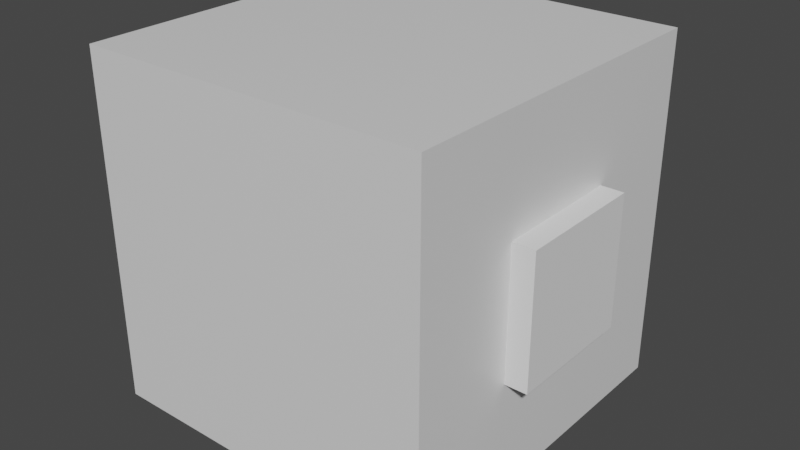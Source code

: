 # Source: model.blend  (saved by Blender 2.91.10; exported with 4.5.12 LTS)
import bpy
from mathutils import Matrix  # noqa: F401  (used for matrix-valued properties, if any)

bpy.ops.wm.read_factory_settings(use_empty=True)
scene = bpy.context.scene
scene.name = 'Scene'

# ---- collections
col_collection = bpy.data.collections.new('Collection'); scene.collection.children.link(col_collection)

# ---- materials (node trees are filled in below, after node groups)
mat_material = bpy.data.materials.new('Material')
mat_material.alpha_threshold = 0.0
mat_material.use_transparent_shadow = False
mat_material.line_color = (0.0, 0.0, 0.0, 1.0)

# ---- material node trees
mat_material.use_nodes = True; mat_material.node_tree.nodes.clear()
_N = mat_material.node_tree.nodes; _L = mat_material.node_tree.links
n0 = _N.new('ShaderNodeOutputMaterial'); n0.name = 'Material Output'; n0.location = (300, 300)
n1 = _N.new('ShaderNodeBsdfPrincipled'); n1.name = 'Principled BSDF'; n1.location = (10, 300)
n1.distribution = 'GGX'
n1.subsurface_method = 'BURLEY'
n1.inputs[2].default_value = 0.4
n1.inputs[3].default_value = 1.45
n1.inputs[27].default_value = (0.0, 0.0, 0.0, 1.0)
n1.inputs[28].default_value = 1.0
_L.new(n1.outputs[0], n0.inputs[0])
n0.is_active_output = True

# ---- world
world_world = bpy.data.worlds.new('World'); scene.world = world_world
world_world.use_nodes = True; world_world.node_tree.nodes.clear()
_N = world_world.node_tree.nodes; _L = world_world.node_tree.links
n0 = _N.new('ShaderNodeOutputWorld'); n0.name = 'World Output'; n0.location = (300, 300)
n1 = _N.new('ShaderNodeBackground'); n1.name = 'Background'; n1.location = (10, 300)
n1.inputs[0].default_value = (0.05088, 0.05088, 0.05088, 1.0)
_L.new(n1.outputs[0], n0.inputs[0])
n0.is_active_output = True
world_world.color = (0.05088, 0.05088, 0.05088)
world_world.use_sun_shadow = False
world_world.sun_shadow_jitter_overblur = 0.0

# ---- meshes
me_cube = bpy.data.meshes.new('Cube')
me_cube.from_pydata([(1.0, 1.0, 1.0), (1.0, 1.0, -1.0), (1.0, -1.0, 1.0), (1.0, -1.0, -1.0), (-1.0, 1.0, 1.0), (-1.0, 1.0, -1.0), (-1.0, -1.0, 1.0), (-1.0, -1.0, -1.0)], [], [(0, 4, 6, 2), (3, 2, 6, 7), (7, 6, 4, 5), (5, 1, 3, 7), (1, 0, 2, 3), (5, 4, 0, 1)])
_uv = me_cube.uv_layers.new(name='UVMap')
_uv.uv.foreach_set('vector', [0.625, 0.5, 0.875, 0.5, 0.875, 0.75, 0.625, 0.75, 0.375, 0.75, 0.625, 0.75, 0.625, 1.0, 0.375, 1.0, 0.375, 0.0, 0.625, 0.0, 0.625, 0.25, 0.375, 0.25, 0.125, 0.5, 0.375, 0.5, 0.375, 0.75, 0.125, 0.75, 0.375, 0.5, 0.625, 0.5, 0.625, 0.75, 0.375, 0.75, 0.375, 0.25, 0.625, 0.25, 0.625, 0.5, 0.375, 0.5])
me_cube.materials.append(mat_material)
me_cube.use_remesh_preserve_volume = False
me_cube.use_remesh_preserve_attributes = False
me_cube.use_mirror_vertex_groups = False
me_cube.update()
me_cube_001 = bpy.data.meshes.new('Cube.001')
me_cube_001.from_pydata([(-1.0, -1.0, -1.0), (-1.0, -1.0, 1.0), (-1.0, 1.0, -1.0), (-1.0, 1.0, 1.0), (1.0, -1.0, -1.0), (1.0, -1.0, 1.0), (1.0, 1.0, -1.0), (1.0, 1.0, 1.0)], [], [(0, 1, 3, 2), (2, 3, 7, 6), (6, 7, 5, 4), (4, 5, 1, 0), (2, 6, 4, 0), (7, 3, 1, 5)])
_uv = me_cube_001.uv_layers.new(name='UVMap')
_uv.uv.foreach_set('vector', [0.375, 0.0, 0.625, 0.0, 0.625, 0.25, 0.375, 0.25, 0.375, 0.25, 0.625, 0.25, 0.625, 0.5, 0.375, 0.5, 0.375, 0.5, 0.625, 0.5, 0.625, 0.75, 0.375, 0.75, 0.375, 0.75, 0.625, 0.75, 0.625, 1.0, 0.375, 1.0, 0.125, 0.5, 0.375, 0.5, 0.375, 0.75, 0.125, 0.75, 0.625, 0.5, 0.875, 0.5, 0.875, 0.75, 0.625, 0.75])
me_cube_001.use_remesh_fix_poles = True
me_cube_001.use_remesh_preserve_attributes = False
me_cube_001.use_mirror_vertex_groups = False
me_cube_001.update()

# ---- objects
ob_cube = bpy.data.objects.new('Cube', me_cube)
ob_cube_001 = bpy.data.objects.new('Cube.001', me_cube_001)

# ---- transforms, parenting, visibility, modifiers, constraints
ob_cube.location = (0.0, 0.0, 0.0)
ob_cube.lock_rotations_4d = False
ob_cube.empty_display_type = 'ARROWS'
ob_cube.lineart.crease_threshold = 0.0
ob_cube_001.location = (0.7542, 0.0, 0.0)
ob_cube_001.scale = (0.3729, 0.3729, 0.3729)
ob_cube_001.lineart.crease_threshold = 0.0

# ---- collection membership
col_collection.objects.link(ob_cube)
col_collection.objects.link(ob_cube_001)

# ---- scene / render settings (as saved in the file)
scene.frame_start = 1; scene.frame_end = 250; scene.frame_set(1)
scene.render.engine = 'BLENDER_EEVEE_NEXT'
scene.cycles.use_denoising = False
scene.cycles.samples = 128
scene.cycles.sampling_pattern = 'TABULATED_SOBOL'
scene.cycles.use_adaptive_sampling = False
scene.cycles.use_light_tree = False
scene.view_settings.view_transform = 'Filmic'
bpy.context.view_layer.update()

# ---- added for rendering (the .blend has no active camera and no usable light): camera, sun
cam_auto = bpy.data.cameras.new('AutoCamera')
cam_auto.lens = 50.0
cam_auto.sensor_width = 36.0
cam_auto.clip_end = 1000.0
ob_auto_camera = bpy.data.objects.new('AutoCamera', cam_auto)
scene.collection.objects.link(ob_auto_camera)
ob_auto_camera.location = (3.33788, -3.92922, 2.61948)
ob_auto_camera.rotation_euler = (1.09748, -7.21219e-08, 0.694738)
scene.camera = ob_auto_camera
light_auto_sun = bpy.data.lights.new('AutoSun', 'SUN')
light_auto_sun.energy = 3.0
light_auto_sun.angle = 0.0523599
ob_auto_sun = bpy.data.objects.new('AutoSun', light_auto_sun)
scene.collection.objects.link(ob_auto_sun)
ob_auto_sun.rotation_euler = (0.872665, 0.174533, 0.523599)
bpy.context.view_layer.update()
